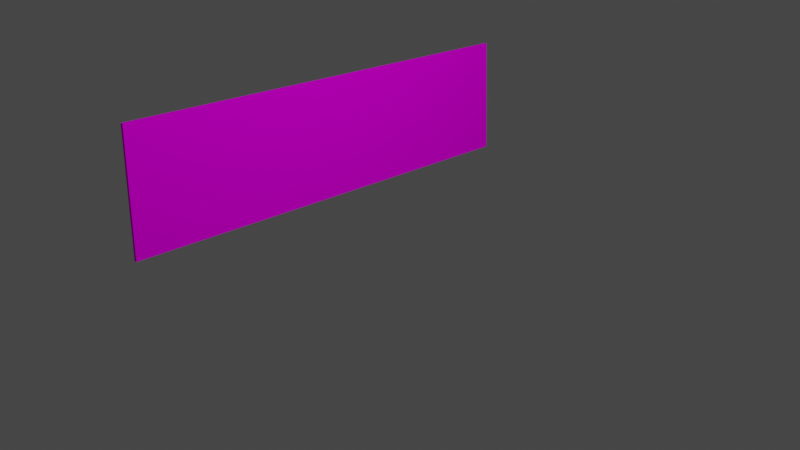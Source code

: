 # Source: Fence-forslag.blend  (saved by Blender 2.80.75; exported with 4.5.12 LTS)
import bpy
from mathutils import Matrix  # noqa: F401  (used for matrix-valued properties, if any)

bpy.ops.wm.read_factory_settings(use_empty=True)
scene = bpy.context.scene
scene.name = 'Scene'

# ---- collections
col_collection = bpy.data.collections.new('Collection'); scene.collection.children.link(col_collection)

# ---- images (referenced by path relative to the original .blend; pixels are not part of the script)
import os
ASSET_DIR = os.environ.get("B2B_ASSET_DIR", "")  # directory of the original .blend (textures are referenced by path, not embedded)
HERE = os.path.dirname(os.path.abspath(__file__))  # packed textures are extracted next to this script under _unpacked/

def load_image(name, relpath, width, height, colorspace="sRGB"):
    """Load a texture the original file referenced (path relative to the .blend, or extracted next to this script)."""
    p = next((c for c in (os.path.join(HERE, relpath), os.path.join(ASSET_DIR, relpath)) if relpath and os.path.exists(c)), "")
    if p:
        img = bpy.data.images.load(p, check_existing=True)
        img.name = name
    else:  # same state as the original file: an image datablock whose file is absent (Cycles renders it pink)
        img = bpy.data.images.new(name, width, height)
        img.source = "FILE"
        img.filepath = "//" + (relpath or name)
    img.colorspace_settings.name = colorspace
    return img
img_kov_7_png = load_image('Kov_7.png', 'Kov_7.png', 1024, 1024, 'sRGB')

# ---- materials (node trees are filled in below, after node groups)
mat_material_025 = bpy.data.materials.new('Material.025')
mat_material_025.alpha_threshold = 0.0
mat_material_025.use_transparent_shadow = False
mat_material_025.roughness = 0.5

# ---- material node trees
mat_material_025.use_nodes = True; mat_material_025.node_tree.nodes.clear()
_N = mat_material_025.node_tree.nodes; _L = mat_material_025.node_tree.links
n0 = _N.new('ShaderNodeOutputMaterial'); n0.name = 'Material Output'; n0.location = (300, 300)
n1 = _N.new('ShaderNodeTexImage'); n1.name = 'Image Texture'; n1.location = (-180, 300)
n1.width = 140
n1.image = img_kov_7_png
n2 = _N.new('ShaderNodeBsdfDiffuse'); n2.name = 'Diffuse BSDF'; n2.location = (10, 300)
n2.inputs[1].default_value = 0.2808
_L.new(n2.outputs[0], n0.inputs[0])
_L.new(n1.outputs[0], n2.inputs[0])
n0.is_active_output = True

# ---- world
world_world = bpy.data.worlds.new('World'); scene.world = world_world
world_world.use_nodes = True; world_world.node_tree.nodes.clear()
_N = world_world.node_tree.nodes; _L = world_world.node_tree.links
n0 = _N.new('ShaderNodeOutputWorld'); n0.name = 'World Output'; n0.location = (300, 300)
n1 = _N.new('ShaderNodeBackground'); n1.name = 'Background'; n1.location = (10, 300)
n1.inputs[0].default_value = (0.05088, 0.05088, 0.05088, 1.0)
_L.new(n1.outputs[0], n0.inputs[0])
n0.is_active_output = True
world_world.color = (0.05088, 0.05088, 0.05088)
world_world.use_sun_shadow = False
world_world.sun_shadow_jitter_overblur = 0.0

# ---- cameras
cam_camera = bpy.data.cameras.new('Camera')
cam_camera.clip_end = 100.0
cam_camera.ortho_scale = 7.314

# ---- lights
light_light = bpy.data.lights.new('Light', 'POINT')
light_light.transmission_factor = 0.0
light_light.energy = 1000.0
light_light.shadow_soft_size = 0.1
light_light.shadow_maximum_resolution = 0.006
light_light.use_absolute_resolution = True

# ---- meshes
me_cube_011 = bpy.data.meshes.new('Cube.011')
me_cube_011.from_pydata([(-1.0, -1.0, -1.0), (-1.0, -1.0, 1.0), (-1.0, 1.0, -1.0), (-1.0, 1.0, 1.0), (1.0, -1.0, -1.0), (1.0, -1.0, 1.0), (1.0, 1.0, -1.0), (1.0, 1.0, 1.0), (-1.0, 0.0, -1.0), (-1.0, 0.0, 1.0), (1.0, 0.0, -1.0), (1.0, 0.0, 1.0)], [], [(8, 9, 3, 2), (2, 3, 7, 6), (10, 11, 5, 4), (4, 5, 1, 0), (8, 10, 4, 0), (11, 9, 1, 5), (7, 3, 9, 11), (2, 6, 10, 8), (6, 7, 11, 10), (0, 1, 9, 8)])
_uv = me_cube_011.uv_layers.new(name='UVMap')
_uv.uv.foreach_set('vector', [0.5041, 0.9541, 0.5041, 0.0694, 0.9614, 0.0694, 0.9614, 0.9541, 0.9672, 0.6397, 0.6569, 0.5755, 0.6575, 0.5591, 0.9678, 0.6233, 0.5017, 0.07954, 0.5017, 0.9205, 0.04419, 0.9205, 0.04419, 0.07954, 0.03695, 0.4307, 0.3472, 0.4949, 0.3466, 0.5113, 0.03634, 0.4471, 0.4821, 0.4659, 0.4816, 0.4168, 0.7806, 0.3999, 0.781, 0.449, 0.5024, 0.527, 0.5018, 0.5434, 0.3466, 0.5113, 0.3472, 0.4949, 0.6575, 0.5591, 0.6569, 0.5755, 0.5018, 0.5434, 0.5024, 0.527, 0.1831, 0.4828, 0.1826, 0.4337, 0.4816, 0.4168, 0.4821, 0.4659, 0.9591, 0.07954, 0.9591, 0.9205, 0.5017, 0.9205, 0.5017, 0.07954, 0.04691, 0.9541, 0.04691, 0.0694, 0.5041, 0.0694, 0.5041, 0.9541])
me_cube_011.materials.append(mat_material_025)
me_cube_011.use_remesh_preserve_volume = False
me_cube_011.use_remesh_preserve_attributes = False
me_cube_011.use_mirror_vertex_groups = False
me_cube_011.update()

# ---- objects
ob_light = bpy.data.objects.new('Light', light_light)
ob_camera = bpy.data.objects.new('Camera', cam_camera)
ob_cube_010 = bpy.data.objects.new('Cube.010', me_cube_011)

# ---- transforms, parenting, visibility, modifiers, constraints
ob_light.location = (4.076, 1.005, 5.904)
ob_light.rotation_euler = (0.6503, 0.05522, 1.866)
ob_light.lock_rotations_4d = False
ob_light.empty_display_type = 'ARROWS'
ob_light.color = (0.0, 0.0, 0.0, 0.0)
ob_light.lineart.crease_threshold = 0.0
ob_camera.location = (7.359, -6.926, 4.958)
ob_camera.rotation_euler = (1.109, 0.0, 0.8149)
ob_camera.lock_rotations_4d = False
ob_camera.empty_display_type = 'ARROWS'
ob_camera.color = (0.0, 0.0, 0.0, 0.0)
ob_camera.display_type = 'WIRE'
ob_camera.lineart.crease_threshold = 0.0
ob_cube_010.location = (-1.393, 0.356, 0.3868)
ob_cube_010.rotation_euler = (-3.239, -0.1124, 0.111)
ob_cube_010.scale = (0.0133, 2.753, 0.6652)
ob_cube_010.lineart.crease_threshold = 0.0

# ---- collection membership
col_collection.objects.link(ob_light)
col_collection.objects.link(ob_camera)
col_collection.objects.link(ob_cube_010)

# ---- scene / render settings (as saved in the file)
scene.camera = ob_camera
scene.frame_start = 1; scene.frame_end = 250; scene.frame_set(1)
scene.render.engine = 'BLENDER_EEVEE_NEXT'
scene.cycles.use_denoising = False
scene.cycles.samples = 128
scene.cycles.sampling_pattern = 'TABULATED_SOBOL'
scene.cycles.use_adaptive_sampling = False
scene.cycles.use_light_tree = False
scene.view_settings.view_transform = 'Filmic'
bpy.context.view_layer.update()

